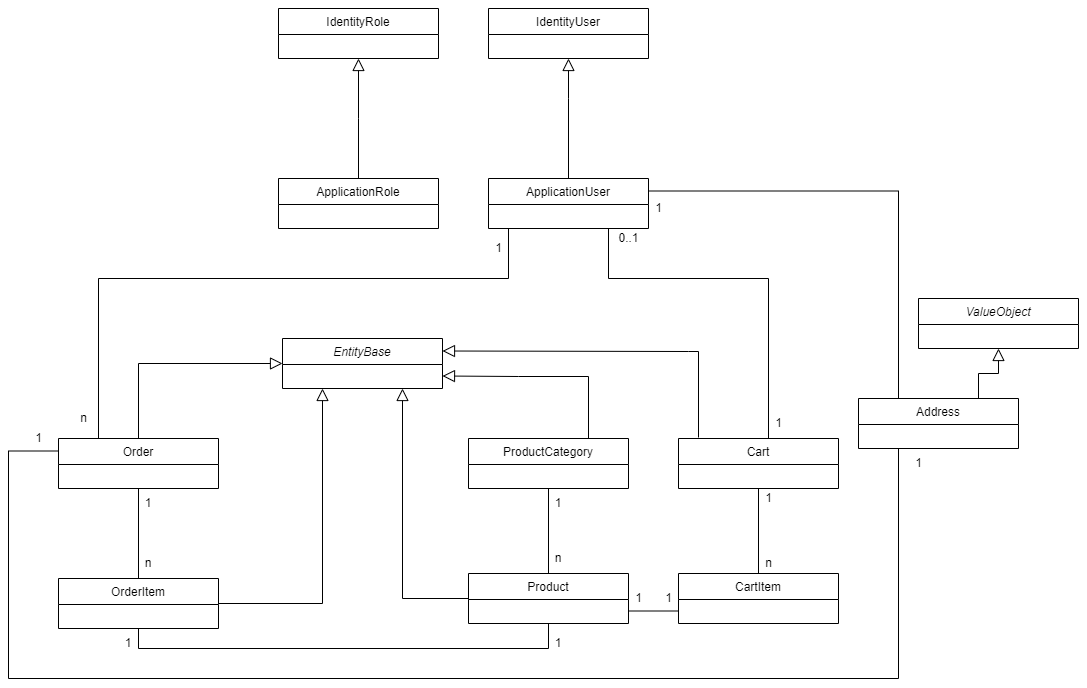

The diagram above was exported from draw.io. Its source (the exported page's mxGraphModel, read from the mxfile embedded in the PNG):
<mxGraphModel dx="1422" dy="857" grid="1" gridSize="10" guides="1" tooltips="1" connect="1" arrows="1" fold="1" page="1" pageScale="1" pageWidth="827" pageHeight="1169" math="0" shadow="0">
  <root>
    <mxCell id="hTsKcgvG-qazTk-VJa5E-0" />
    <mxCell id="hTsKcgvG-qazTk-VJa5E-1" parent="hTsKcgvG-qazTk-VJa5E-0" />
    <mxCell id="JXok0jsMgHMVn0raeTtI-0" value="IdentityRole" style="swimlane;fontStyle=0;align=center;verticalAlign=top;childLayout=stackLayout;horizontal=1;startSize=26;horizontalStack=0;resizeParent=1;resizeLast=0;collapsible=1;marginBottom=0;rounded=0;shadow=0;strokeWidth=1;" parent="hTsKcgvG-qazTk-VJa5E-1" vertex="1">
      <mxGeometry x="330" y="110" width="160" height="50" as="geometry">
        <mxRectangle x="230" y="140" width="160" height="26" as="alternateBounds" />
      </mxGeometry>
    </mxCell>
    <mxCell id="JXok0jsMgHMVn0raeTtI-1" style="edgeStyle=orthogonalEdgeStyle;rounded=0;orthogonalLoop=1;jettySize=auto;html=1;exitX=0.75;exitY=1;exitDx=0;exitDy=0;entryX=0.25;entryY=0;entryDx=0;entryDy=0;endArrow=none;endFill=0;" parent="hTsKcgvG-qazTk-VJa5E-1" source="JXok0jsMgHMVn0raeTtI-2" target="JXok0jsMgHMVn0raeTtI-8" edge="1">
      <mxGeometry relative="1" as="geometry">
        <Array as="points">
          <mxPoint x="560" y="330" />
          <mxPoint x="560" y="380" />
          <mxPoint x="150" y="380" />
        </Array>
      </mxGeometry>
    </mxCell>
    <mxCell id="JXok0jsMgHMVn0raeTtI-2" value="ApplicationUser" style="swimlane;fontStyle=0;align=center;verticalAlign=top;childLayout=stackLayout;horizontal=1;startSize=26;horizontalStack=0;resizeParent=1;resizeLast=0;collapsible=1;marginBottom=0;rounded=0;shadow=0;strokeWidth=1;" parent="hTsKcgvG-qazTk-VJa5E-1" vertex="1">
      <mxGeometry x="540" y="280" width="160" height="50" as="geometry">
        <mxRectangle x="340" y="380" width="170" height="26" as="alternateBounds" />
      </mxGeometry>
    </mxCell>
    <mxCell id="JXok0jsMgHMVn0raeTtI-3" value="" style="endArrow=block;endSize=10;endFill=0;shadow=0;strokeWidth=1;rounded=0;edgeStyle=elbowEdgeStyle;elbow=vertical;entryX=0.5;entryY=1;entryDx=0;entryDy=0;" parent="hTsKcgvG-qazTk-VJa5E-1" source="JXok0jsMgHMVn0raeTtI-2" target="JXok0jsMgHMVn0raeTtI-4" edge="1">
      <mxGeometry width="160" relative="1" as="geometry">
        <mxPoint x="400" y="403" as="sourcePoint" />
        <mxPoint x="820" y="200" as="targetPoint" />
        <Array as="points">
          <mxPoint x="620" y="200" />
        </Array>
      </mxGeometry>
    </mxCell>
    <mxCell id="JXok0jsMgHMVn0raeTtI-4" value="IdentityUser" style="swimlane;fontStyle=0;align=center;verticalAlign=top;childLayout=stackLayout;horizontal=1;startSize=26;horizontalStack=0;resizeParent=1;resizeLast=0;collapsible=1;marginBottom=0;rounded=0;shadow=0;strokeWidth=1;" parent="hTsKcgvG-qazTk-VJa5E-1" vertex="1">
      <mxGeometry x="540" y="110" width="160" height="50" as="geometry">
        <mxRectangle x="230" y="140" width="160" height="26" as="alternateBounds" />
      </mxGeometry>
    </mxCell>
    <mxCell id="JXok0jsMgHMVn0raeTtI-5" value="ApplicationRole" style="swimlane;fontStyle=0;align=center;verticalAlign=top;childLayout=stackLayout;horizontal=1;startSize=26;horizontalStack=0;resizeParent=1;resizeLast=0;collapsible=1;marginBottom=0;rounded=0;shadow=0;strokeWidth=1;" parent="hTsKcgvG-qazTk-VJa5E-1" vertex="1">
      <mxGeometry x="330" y="280" width="160" height="50" as="geometry">
        <mxRectangle x="340" y="380" width="170" height="26" as="alternateBounds" />
      </mxGeometry>
    </mxCell>
    <mxCell id="JXok0jsMgHMVn0raeTtI-6" value="" style="endArrow=block;endSize=10;endFill=0;shadow=0;strokeWidth=1;rounded=0;edgeStyle=elbowEdgeStyle;elbow=vertical;" parent="hTsKcgvG-qazTk-VJa5E-1" source="JXok0jsMgHMVn0raeTtI-5" edge="1">
      <mxGeometry width="160" relative="1" as="geometry">
        <mxPoint x="320" y="363" as="sourcePoint" />
        <mxPoint x="410" y="160" as="targetPoint" />
      </mxGeometry>
    </mxCell>
    <mxCell id="JXok0jsMgHMVn0raeTtI-7" style="edgeStyle=orthogonalEdgeStyle;rounded=0;orthogonalLoop=1;jettySize=auto;html=1;endArrow=none;endFill=0;" parent="hTsKcgvG-qazTk-VJa5E-1" source="JXok0jsMgHMVn0raeTtI-8" target="JXok0jsMgHMVn0raeTtI-10" edge="1">
      <mxGeometry relative="1" as="geometry" />
    </mxCell>
    <mxCell id="K8YLXR7IbEk6dKqWiiI9-3" style="edgeStyle=orthogonalEdgeStyle;rounded=0;orthogonalLoop=1;jettySize=auto;html=1;exitX=0;exitY=0.25;exitDx=0;exitDy=0;entryX=0.25;entryY=1;entryDx=0;entryDy=0;endArrow=none;endFill=0;" parent="hTsKcgvG-qazTk-VJa5E-1" source="JXok0jsMgHMVn0raeTtI-8" target="K8YLXR7IbEk6dKqWiiI9-1" edge="1">
      <mxGeometry relative="1" as="geometry">
        <Array as="points">
          <mxPoint x="60" y="553" />
          <mxPoint x="60" y="780" />
          <mxPoint x="950" y="780" />
        </Array>
      </mxGeometry>
    </mxCell>
    <mxCell id="JXok0jsMgHMVn0raeTtI-8" value="Order" style="swimlane;fontStyle=0;align=center;verticalAlign=top;childLayout=stackLayout;horizontal=1;startSize=26;horizontalStack=0;resizeParent=1;resizeLast=0;collapsible=1;marginBottom=0;rounded=0;shadow=0;strokeWidth=1;" parent="hTsKcgvG-qazTk-VJa5E-1" vertex="1">
      <mxGeometry x="110" y="540" width="160" height="50" as="geometry">
        <mxRectangle x="340" y="380" width="170" height="26" as="alternateBounds" />
      </mxGeometry>
    </mxCell>
    <mxCell id="JXok0jsMgHMVn0raeTtI-9" style="edgeStyle=orthogonalEdgeStyle;rounded=0;orthogonalLoop=1;jettySize=auto;html=1;entryX=0.5;entryY=1;entryDx=0;entryDy=0;endArrow=none;endFill=0;" parent="hTsKcgvG-qazTk-VJa5E-1" source="JXok0jsMgHMVn0raeTtI-10" target="JXok0jsMgHMVn0raeTtI-11" edge="1">
      <mxGeometry relative="1" as="geometry">
        <Array as="points">
          <mxPoint x="190" y="750" />
          <mxPoint x="600" y="750" />
        </Array>
      </mxGeometry>
    </mxCell>
    <mxCell id="JXok0jsMgHMVn0raeTtI-10" value="OrderItem" style="swimlane;fontStyle=0;align=center;verticalAlign=top;childLayout=stackLayout;horizontal=1;startSize=26;horizontalStack=0;resizeParent=1;resizeLast=0;collapsible=1;marginBottom=0;rounded=0;shadow=0;strokeWidth=1;" parent="hTsKcgvG-qazTk-VJa5E-1" vertex="1">
      <mxGeometry x="110" y="680" width="160" height="50" as="geometry">
        <mxRectangle x="340" y="380" width="170" height="26" as="alternateBounds" />
      </mxGeometry>
    </mxCell>
    <mxCell id="JXok0jsMgHMVn0raeTtI-11" value="Product" style="swimlane;fontStyle=0;align=center;verticalAlign=top;childLayout=stackLayout;horizontal=1;startSize=26;horizontalStack=0;resizeParent=1;resizeLast=0;collapsible=1;marginBottom=0;rounded=0;shadow=0;strokeWidth=1;" parent="hTsKcgvG-qazTk-VJa5E-1" vertex="1">
      <mxGeometry x="520" y="675" width="160" height="50" as="geometry">
        <mxRectangle x="340" y="380" width="170" height="26" as="alternateBounds" />
      </mxGeometry>
    </mxCell>
    <mxCell id="JXok0jsMgHMVn0raeTtI-12" style="edgeStyle=orthogonalEdgeStyle;rounded=0;orthogonalLoop=1;jettySize=auto;html=1;entryX=0.5;entryY=0;entryDx=0;entryDy=0;endArrow=none;endFill=0;" parent="hTsKcgvG-qazTk-VJa5E-1" source="JXok0jsMgHMVn0raeTtI-13" target="JXok0jsMgHMVn0raeTtI-11" edge="1">
      <mxGeometry relative="1" as="geometry" />
    </mxCell>
    <mxCell id="JXok0jsMgHMVn0raeTtI-13" value="ProductCategory" style="swimlane;fontStyle=0;align=center;verticalAlign=top;childLayout=stackLayout;horizontal=1;startSize=26;horizontalStack=0;resizeParent=1;resizeLast=0;collapsible=1;marginBottom=0;rounded=0;shadow=0;strokeWidth=1;" parent="hTsKcgvG-qazTk-VJa5E-1" vertex="1">
      <mxGeometry x="520" y="540" width="160" height="50" as="geometry">
        <mxRectangle x="340" y="380" width="170" height="26" as="alternateBounds" />
      </mxGeometry>
    </mxCell>
    <mxCell id="JXok0jsMgHMVn0raeTtI-14" value="EntityBase" style="swimlane;fontStyle=2;align=center;verticalAlign=top;childLayout=stackLayout;horizontal=1;startSize=26;horizontalStack=0;resizeParent=1;resizeLast=0;collapsible=1;marginBottom=0;rounded=0;shadow=0;strokeWidth=1;" parent="hTsKcgvG-qazTk-VJa5E-1" vertex="1">
      <mxGeometry x="334" y="440" width="160" height="50" as="geometry">
        <mxRectangle x="340" y="380" width="170" height="26" as="alternateBounds" />
      </mxGeometry>
    </mxCell>
    <mxCell id="JXok0jsMgHMVn0raeTtI-16" value="" style="endArrow=block;endSize=10;endFill=0;shadow=0;strokeWidth=1;rounded=0;edgeStyle=elbowEdgeStyle;elbow=vertical;entryX=0.75;entryY=1;entryDx=0;entryDy=0;exitX=0;exitY=0.5;exitDx=0;exitDy=0;" parent="hTsKcgvG-qazTk-VJa5E-1" source="JXok0jsMgHMVn0raeTtI-11" target="JXok0jsMgHMVn0raeTtI-14" edge="1">
      <mxGeometry width="160" relative="1" as="geometry">
        <mxPoint x="510" y="710" as="sourcePoint" />
        <mxPoint x="504" y="475" as="targetPoint" />
        <Array as="points">
          <mxPoint x="490" y="700" />
        </Array>
      </mxGeometry>
    </mxCell>
    <mxCell id="JXok0jsMgHMVn0raeTtI-17" value="" style="endArrow=block;endSize=10;endFill=0;shadow=0;strokeWidth=1;rounded=0;edgeStyle=elbowEdgeStyle;elbow=vertical;entryX=0.25;entryY=1;entryDx=0;entryDy=0;exitX=1;exitY=0.5;exitDx=0;exitDy=0;" parent="hTsKcgvG-qazTk-VJa5E-1" source="JXok0jsMgHMVn0raeTtI-10" target="JXok0jsMgHMVn0raeTtI-14" edge="1">
      <mxGeometry width="160" relative="1" as="geometry">
        <mxPoint x="520" y="720" as="sourcePoint" />
        <mxPoint x="464" y="500" as="targetPoint" />
        <Array as="points">
          <mxPoint x="350" y="705" />
        </Array>
      </mxGeometry>
    </mxCell>
    <mxCell id="JXok0jsMgHMVn0raeTtI-18" value="" style="endArrow=block;endSize=10;endFill=0;shadow=0;strokeWidth=1;rounded=0;edgeStyle=elbowEdgeStyle;elbow=vertical;entryX=0;entryY=0.5;entryDx=0;entryDy=0;exitX=0.5;exitY=0;exitDx=0;exitDy=0;" parent="hTsKcgvG-qazTk-VJa5E-1" source="JXok0jsMgHMVn0raeTtI-8" target="JXok0jsMgHMVn0raeTtI-14" edge="1">
      <mxGeometry width="160" relative="1" as="geometry">
        <mxPoint x="280" y="715" as="sourcePoint" />
        <mxPoint x="384" y="500" as="targetPoint" />
        <Array as="points">
          <mxPoint x="250" y="465" />
        </Array>
      </mxGeometry>
    </mxCell>
    <mxCell id="JXok0jsMgHMVn0raeTtI-19" value="1" style="text;html=1;strokeColor=none;fillColor=none;align=center;verticalAlign=middle;whiteSpace=wrap;rounded=0;" parent="hTsKcgvG-qazTk-VJa5E-1" vertex="1">
      <mxGeometry x="580" y="590" width="60" height="30" as="geometry" />
    </mxCell>
    <mxCell id="JXok0jsMgHMVn0raeTtI-20" value="n" style="text;html=1;strokeColor=none;fillColor=none;align=center;verticalAlign=middle;whiteSpace=wrap;rounded=0;" parent="hTsKcgvG-qazTk-VJa5E-1" vertex="1">
      <mxGeometry x="580" y="645" width="60" height="30" as="geometry" />
    </mxCell>
    <mxCell id="JXok0jsMgHMVn0raeTtI-21" value="1" style="text;html=1;strokeColor=none;fillColor=none;align=center;verticalAlign=middle;whiteSpace=wrap;rounded=0;" parent="hTsKcgvG-qazTk-VJa5E-1" vertex="1">
      <mxGeometry x="170" y="590" width="60" height="30" as="geometry" />
    </mxCell>
    <mxCell id="JXok0jsMgHMVn0raeTtI-22" value="n" style="text;html=1;strokeColor=none;fillColor=none;align=center;verticalAlign=middle;whiteSpace=wrap;rounded=0;" parent="hTsKcgvG-qazTk-VJa5E-1" vertex="1">
      <mxGeometry x="170" y="650" width="60" height="30" as="geometry" />
    </mxCell>
    <mxCell id="JXok0jsMgHMVn0raeTtI-23" value="1" style="text;html=1;strokeColor=none;fillColor=none;align=center;verticalAlign=middle;whiteSpace=wrap;rounded=0;" parent="hTsKcgvG-qazTk-VJa5E-1" vertex="1">
      <mxGeometry x="150" y="730" width="60" height="30" as="geometry" />
    </mxCell>
    <mxCell id="JXok0jsMgHMVn0raeTtI-24" value="1" style="text;html=1;strokeColor=none;fillColor=none;align=center;verticalAlign=middle;whiteSpace=wrap;rounded=0;" parent="hTsKcgvG-qazTk-VJa5E-1" vertex="1">
      <mxGeometry x="580" y="730" width="60" height="30" as="geometry" />
    </mxCell>
    <mxCell id="JXok0jsMgHMVn0raeTtI-25" value="1" style="text;html=1;align=center;verticalAlign=middle;resizable=0;points=[];autosize=1;strokeColor=none;fillColor=none;" parent="hTsKcgvG-qazTk-VJa5E-1" vertex="1">
      <mxGeometry x="540" y="340" width="20" height="20" as="geometry" />
    </mxCell>
    <mxCell id="JXok0jsMgHMVn0raeTtI-26" value="n" style="text;html=1;align=center;verticalAlign=middle;resizable=0;points=[];autosize=1;strokeColor=none;fillColor=none;" parent="hTsKcgvG-qazTk-VJa5E-1" vertex="1">
      <mxGeometry x="125" y="510" width="20" height="20" as="geometry" />
    </mxCell>
    <mxCell id="JXok0jsMgHMVn0raeTtI-28" style="edgeStyle=orthogonalEdgeStyle;rounded=0;orthogonalLoop=1;jettySize=auto;html=1;entryX=0.75;entryY=1;entryDx=0;entryDy=0;endArrow=none;endFill=0;exitX=0.569;exitY=0.04;exitDx=0;exitDy=0;exitPerimeter=0;" parent="hTsKcgvG-qazTk-VJa5E-1" source="JXok0jsMgHMVn0raeTtI-30" target="JXok0jsMgHMVn0raeTtI-2" edge="1">
      <mxGeometry relative="1" as="geometry">
        <Array as="points">
          <mxPoint x="820" y="542" />
          <mxPoint x="820" y="380" />
          <mxPoint x="660" y="380" />
        </Array>
        <mxPoint x="790" y="520" as="sourcePoint" />
      </mxGeometry>
    </mxCell>
    <mxCell id="JXok0jsMgHMVn0raeTtI-29" style="edgeStyle=orthogonalEdgeStyle;rounded=0;orthogonalLoop=1;jettySize=auto;html=1;exitX=0.125;exitY=-0.02;exitDx=0;exitDy=0;entryX=1;entryY=0.25;entryDx=0;entryDy=0;endArrow=block;endFill=0;endSize=10;exitPerimeter=0;" parent="hTsKcgvG-qazTk-VJa5E-1" source="JXok0jsMgHMVn0raeTtI-30" target="JXok0jsMgHMVn0raeTtI-14" edge="1">
      <mxGeometry relative="1" as="geometry">
        <Array as="points">
          <mxPoint x="740" y="453" />
          <mxPoint x="560" y="453" />
        </Array>
      </mxGeometry>
    </mxCell>
    <mxCell id="94hAytniqXRbayzSKyfP-1" style="edgeStyle=orthogonalEdgeStyle;rounded=0;orthogonalLoop=1;jettySize=auto;html=1;exitX=0.5;exitY=1;exitDx=0;exitDy=0;entryX=0.5;entryY=0;entryDx=0;entryDy=0;endArrow=none;endFill=0;" parent="hTsKcgvG-qazTk-VJa5E-1" source="JXok0jsMgHMVn0raeTtI-30" target="94hAytniqXRbayzSKyfP-0" edge="1">
      <mxGeometry relative="1" as="geometry" />
    </mxCell>
    <mxCell id="JXok0jsMgHMVn0raeTtI-30" value="Cart" style="swimlane;fontStyle=0;align=center;verticalAlign=top;childLayout=stackLayout;horizontal=1;startSize=26;horizontalStack=0;resizeParent=1;resizeLast=0;collapsible=1;marginBottom=0;rounded=0;shadow=0;strokeWidth=1;" parent="hTsKcgvG-qazTk-VJa5E-1" vertex="1">
      <mxGeometry x="730" y="540" width="160" height="50" as="geometry">
        <mxRectangle x="700" y="440" width="170" height="26" as="alternateBounds" />
      </mxGeometry>
    </mxCell>
    <mxCell id="JXok0jsMgHMVn0raeTtI-31" value="0..1" style="text;html=1;align=center;verticalAlign=middle;resizable=0;points=[];autosize=1;strokeColor=none;fillColor=none;" parent="hTsKcgvG-qazTk-VJa5E-1" vertex="1">
      <mxGeometry x="660" y="330" width="40" height="20" as="geometry" />
    </mxCell>
    <mxCell id="JXok0jsMgHMVn0raeTtI-32" value="1" style="text;html=1;align=center;verticalAlign=middle;resizable=0;points=[];autosize=1;strokeColor=none;fillColor=none;" parent="hTsKcgvG-qazTk-VJa5E-1" vertex="1">
      <mxGeometry x="820" y="515" width="20" height="20" as="geometry" />
    </mxCell>
    <mxCell id="K8YLXR7IbEk6dKqWiiI9-2" style="edgeStyle=orthogonalEdgeStyle;rounded=0;orthogonalLoop=1;jettySize=auto;html=1;exitX=0.25;exitY=0;exitDx=0;exitDy=0;entryX=1;entryY=0.25;entryDx=0;entryDy=0;endArrow=none;endFill=0;" parent="hTsKcgvG-qazTk-VJa5E-1" source="K8YLXR7IbEk6dKqWiiI9-1" target="JXok0jsMgHMVn0raeTtI-2" edge="1">
      <mxGeometry relative="1" as="geometry" />
    </mxCell>
    <mxCell id="K8YLXR7IbEk6dKqWiiI9-14" style="edgeStyle=orthogonalEdgeStyle;rounded=0;orthogonalLoop=1;jettySize=auto;html=1;exitX=0.75;exitY=0;exitDx=0;exitDy=0;entryX=0.5;entryY=1;entryDx=0;entryDy=0;endArrow=block;endFill=0;endSize=10;" parent="hTsKcgvG-qazTk-VJa5E-1" source="K8YLXR7IbEk6dKqWiiI9-1" target="K8YLXR7IbEk6dKqWiiI9-12" edge="1">
      <mxGeometry relative="1" as="geometry" />
    </mxCell>
    <mxCell id="K8YLXR7IbEk6dKqWiiI9-1" value="Address" style="swimlane;fontStyle=0;align=center;verticalAlign=top;childLayout=stackLayout;horizontal=1;startSize=26;horizontalStack=0;resizeParent=1;resizeLast=0;collapsible=1;marginBottom=0;rounded=0;shadow=0;strokeWidth=1;" parent="hTsKcgvG-qazTk-VJa5E-1" vertex="1">
      <mxGeometry x="910" y="500" width="160" height="50" as="geometry">
        <mxRectangle x="700" y="440" width="170" height="26" as="alternateBounds" />
      </mxGeometry>
    </mxCell>
    <mxCell id="K8YLXR7IbEk6dKqWiiI9-5" value="1" style="text;html=1;align=center;verticalAlign=middle;resizable=0;points=[];autosize=1;strokeColor=none;fillColor=none;" parent="hTsKcgvG-qazTk-VJa5E-1" vertex="1">
      <mxGeometry x="700" y="300" width="20" height="20" as="geometry" />
    </mxCell>
    <mxCell id="K8YLXR7IbEk6dKqWiiI9-9" value="1" style="text;html=1;align=center;verticalAlign=middle;resizable=0;points=[];autosize=1;strokeColor=none;fillColor=none;" parent="hTsKcgvG-qazTk-VJa5E-1" vertex="1">
      <mxGeometry x="960" y="555" width="20" height="20" as="geometry" />
    </mxCell>
    <mxCell id="K8YLXR7IbEk6dKqWiiI9-10" value="1" style="text;html=1;align=center;verticalAlign=middle;resizable=0;points=[];autosize=1;strokeColor=none;fillColor=none;" parent="hTsKcgvG-qazTk-VJa5E-1" vertex="1">
      <mxGeometry x="80" y="530" width="20" height="20" as="geometry" />
    </mxCell>
    <mxCell id="K8YLXR7IbEk6dKqWiiI9-12" value="ValueObject" style="swimlane;fontStyle=2;align=center;verticalAlign=top;childLayout=stackLayout;horizontal=1;startSize=26;horizontalStack=0;resizeParent=1;resizeLast=0;collapsible=1;marginBottom=0;rounded=0;shadow=0;strokeWidth=1;" parent="hTsKcgvG-qazTk-VJa5E-1" vertex="1">
      <mxGeometry x="970" y="400" width="160" height="50" as="geometry">
        <mxRectangle x="700" y="440" width="170" height="26" as="alternateBounds" />
      </mxGeometry>
    </mxCell>
    <mxCell id="94hAytniqXRbayzSKyfP-0" value="CartItem" style="swimlane;fontStyle=0;align=center;verticalAlign=top;childLayout=stackLayout;horizontal=1;startSize=26;horizontalStack=0;resizeParent=1;resizeLast=0;collapsible=1;marginBottom=0;rounded=0;shadow=0;strokeWidth=1;" parent="hTsKcgvG-qazTk-VJa5E-1" vertex="1">
      <mxGeometry x="730" y="675" width="160" height="50" as="geometry">
        <mxRectangle x="700" y="440" width="170" height="26" as="alternateBounds" />
      </mxGeometry>
    </mxCell>
    <mxCell id="94hAytniqXRbayzSKyfP-2" value="1" style="text;html=1;align=center;verticalAlign=middle;resizable=0;points=[];autosize=1;strokeColor=none;fillColor=none;" parent="hTsKcgvG-qazTk-VJa5E-1" vertex="1">
      <mxGeometry x="810" y="590" width="20" height="20" as="geometry" />
    </mxCell>
    <mxCell id="94hAytniqXRbayzSKyfP-3" value="n" style="text;html=1;align=center;verticalAlign=middle;resizable=0;points=[];autosize=1;strokeColor=none;fillColor=none;" parent="hTsKcgvG-qazTk-VJa5E-1" vertex="1">
      <mxGeometry x="810" y="655" width="20" height="20" as="geometry" />
    </mxCell>
    <mxCell id="WrR79AwQiSX4DUF2Bzsg-1" style="edgeStyle=orthogonalEdgeStyle;rounded=0;orthogonalLoop=1;jettySize=auto;html=1;exitX=0.75;exitY=0;exitDx=0;exitDy=0;entryX=1;entryY=0.75;entryDx=0;entryDy=0;endArrow=block;endFill=0;endSize=10;" parent="hTsKcgvG-qazTk-VJa5E-1" source="JXok0jsMgHMVn0raeTtI-13" target="JXok0jsMgHMVn0raeTtI-14" edge="1">
      <mxGeometry relative="1" as="geometry">
        <Array as="points">
          <mxPoint x="640" y="478" />
          <mxPoint x="570" y="478" />
        </Array>
        <mxPoint x="750" y="549" as="sourcePoint" />
        <mxPoint x="504" y="462.5" as="targetPoint" />
      </mxGeometry>
    </mxCell>
    <mxCell id="PLh16397O9zL4_pZPqAO-1" style="edgeStyle=orthogonalEdgeStyle;rounded=0;orthogonalLoop=1;jettySize=auto;html=1;endArrow=none;endFill=0;exitX=1;exitY=0.75;exitDx=0;exitDy=0;entryX=0;entryY=0.75;entryDx=0;entryDy=0;" edge="1" parent="hTsKcgvG-qazTk-VJa5E-1" source="JXok0jsMgHMVn0raeTtI-11" target="94hAytniqXRbayzSKyfP-0">
      <mxGeometry relative="1" as="geometry">
        <Array as="points" />
        <mxPoint x="130" y="740" as="sourcePoint" />
        <mxPoint x="720" y="710" as="targetPoint" />
      </mxGeometry>
    </mxCell>
    <mxCell id="PLh16397O9zL4_pZPqAO-2" value="1" style="text;html=1;align=center;verticalAlign=middle;resizable=0;points=[];autosize=1;strokeColor=none;fillColor=none;" vertex="1" parent="hTsKcgvG-qazTk-VJa5E-1">
      <mxGeometry x="680" y="690" width="20" height="20" as="geometry" />
    </mxCell>
    <mxCell id="PLh16397O9zL4_pZPqAO-3" value="1" style="text;html=1;align=center;verticalAlign=middle;resizable=0;points=[];autosize=1;strokeColor=none;fillColor=none;" vertex="1" parent="hTsKcgvG-qazTk-VJa5E-1">
      <mxGeometry x="710" y="690" width="20" height="20" as="geometry" />
    </mxCell>
  </root>
</mxGraphModel>